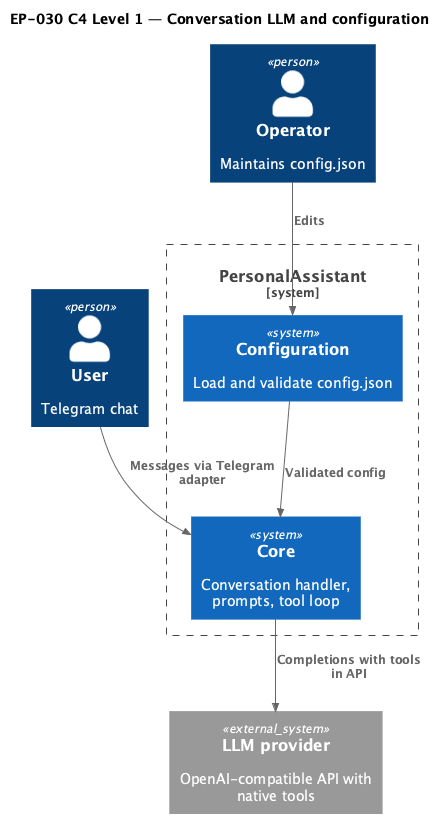

The diagram above was rendered by PlantUML. Its source (embedded in the PNG):
@startuml ep030_c4_context
!include <C4/C4_Context>

title EP-030 C4 Level 1 — Conversation LLM and configuration

Person(user, "User", "Telegram chat")
Person(operator, "Operator", "Maintains config.json")

System_Boundary(pa, "PersonalAssistant") {
  System(core, "Core", "Conversation handler, prompts, tool loop")
  System(cfg, "Configuration", "Load and validate config.json")
}

System_Ext(llm, "LLM provider", "OpenAI-compatible API with native tools")

Rel(operator, cfg, "Edits")
Rel(cfg, core, "Validated config")
Rel(user, core, "Messages via Telegram adapter")
Rel(core, llm, "Completions with tools in API")

@enduml